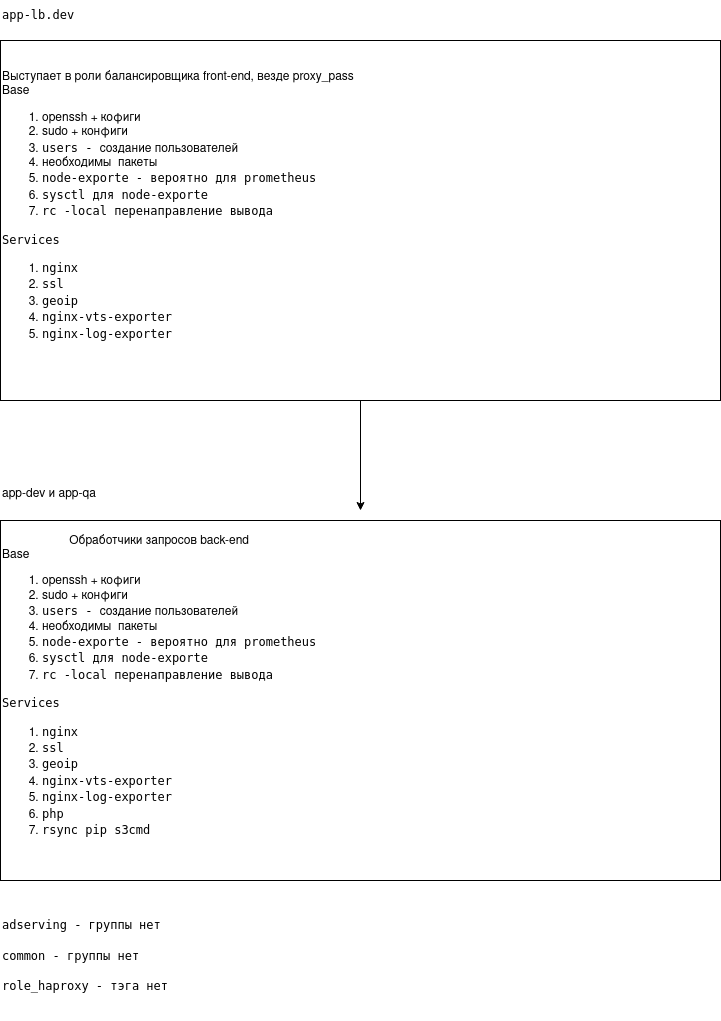

The diagram above was exported from draw.io. Its source (the exported page's mxGraphModel, read from the mxfile embedded in the PNG):
<mxGraphModel dx="1422" dy="798" grid="1" gridSize="10" guides="1" tooltips="1" connect="1" arrows="1" fold="1" page="1" pageScale="1" pageWidth="827" pageHeight="1169" math="0" shadow="0">
  <root>
    <mxCell id="0" />
    <mxCell id="1" parent="0" />
    <mxCell id="EbodXILm_X4mG7GQTV8V-17" style="edgeStyle=orthogonalEdgeStyle;rounded=0;orthogonalLoop=1;jettySize=auto;html=1;" parent="1" source="EbodXILm_X4mG7GQTV8V-10" edge="1">
      <mxGeometry relative="1" as="geometry">
        <mxPoint x="440" y="510" as="targetPoint" />
      </mxGeometry>
    </mxCell>
    <mxCell id="EbodXILm_X4mG7GQTV8V-10" value="&lt;div align=&quot;center&quot;&gt;Выступает в роли балансировщика front-end, везде proxy_pass&lt;/div&gt;&lt;div&gt;Base&lt;br&gt;&lt;ol&gt;&lt;li&gt;openssh + кофиги&lt;br&gt;&lt;/li&gt;&lt;li&gt;sudo + конфиги&lt;/li&gt;&lt;li&gt;&lt;code&gt;&lt;span class=&quot;s&quot;&gt;users - &lt;/span&gt;&lt;/code&gt;создание пользователей&lt;/li&gt;&lt;li&gt;необходимы&amp;nbsp; пакеты&lt;/li&gt;&lt;li&gt;&lt;code&gt;node-exporte - вероятно для prometheus&lt;/code&gt;&lt;/li&gt;&lt;li&gt;&lt;div&gt;&lt;code&gt;&lt;span class=&quot;s&quot;&gt;sysctl для&lt;/span&gt;&lt;/code&gt;&lt;code&gt;&lt;span class=&quot;s&quot;&gt;&lt;code&gt; node-exporte&lt;/code&gt;&lt;/span&gt;&lt;/code&gt;&lt;/div&gt;&lt;/li&gt;&lt;li&gt;&lt;div&gt;&lt;span class=&quot;s&quot;&gt;&lt;code&gt;&lt;code&gt;rc -local &lt;/code&gt;перенаправление вывода&lt;/code&gt;&lt;/span&gt;&lt;/div&gt;&lt;/li&gt;&lt;/ol&gt;&lt;div&gt;&lt;code&gt;Services&lt;/code&gt;&lt;/div&gt;&lt;div&gt;&lt;ol&gt;&lt;li&gt;&lt;code&gt;nginx&lt;/code&gt;&lt;/li&gt;&lt;li&gt;&lt;code&gt;ssl&lt;/code&gt;&lt;/li&gt;&lt;li&gt;&lt;code&gt;geoip&lt;br&gt;&lt;/code&gt;&lt;/li&gt;&lt;li&gt;&lt;code&gt;nginx-vts-exporter&lt;/code&gt;&lt;/li&gt;&lt;li&gt;&lt;code&gt;nginx-log-exporter&lt;/code&gt;&lt;/li&gt;&lt;/ol&gt;&lt;/div&gt;&lt;div align=&quot;center&quot;&gt;&lt;code&gt;&lt;/code&gt;&lt;br&gt;&lt;/div&gt;&lt;/div&gt;" style="rounded=0;whiteSpace=wrap;html=1;align=left;" parent="1" vertex="1">
      <mxGeometry x="80" y="40" width="720" height="360" as="geometry" />
    </mxCell>
    <mxCell id="EbodXILm_X4mG7GQTV8V-13" value="&lt;code&gt;app-lb.dev&lt;/code&gt;" style="text;whiteSpace=wrap;html=1;" parent="1" vertex="1">
      <mxGeometry x="80" width="80" height="30" as="geometry" />
    </mxCell>
    <mxCell id="EbodXILm_X4mG7GQTV8V-14" value="&lt;div align=&quot;center&quot;&gt;Обработчики запросов back-end&lt;br&gt;&lt;/div&gt;&lt;div&gt;Base&lt;br&gt;&lt;ol&gt;&lt;li&gt;openssh + кофиги&lt;br&gt;&lt;/li&gt;&lt;li&gt;sudo + конфиги&lt;/li&gt;&lt;li&gt;&lt;code&gt;&lt;span class=&quot;s&quot;&gt;users - &lt;/span&gt;&lt;/code&gt;создание пользователей&lt;/li&gt;&lt;li&gt;необходимы&amp;nbsp; пакеты&lt;/li&gt;&lt;li&gt;&lt;code&gt;node-exporte - вероятно для prometheus&lt;/code&gt;&lt;/li&gt;&lt;li&gt;&lt;div&gt;&lt;code&gt;&lt;span class=&quot;s&quot;&gt;sysctl для&lt;/span&gt;&lt;/code&gt;&lt;code&gt;&lt;span class=&quot;s&quot;&gt;&lt;code&gt; node-exporte&lt;/code&gt;&lt;/span&gt;&lt;/code&gt;&lt;/div&gt;&lt;/li&gt;&lt;li&gt;&lt;div&gt;&lt;span class=&quot;s&quot;&gt;&lt;code&gt;&lt;code&gt;rc -local &lt;/code&gt;перенаправление вывода&lt;/code&gt;&lt;/span&gt;&lt;/div&gt;&lt;/li&gt;&lt;/ol&gt;&lt;div&gt;&lt;code&gt;Services&lt;/code&gt;&lt;/div&gt;&lt;div&gt;&lt;ol&gt;&lt;li&gt;&lt;code&gt;nginx&lt;/code&gt;&lt;/li&gt;&lt;li&gt;&lt;code&gt;ssl&lt;/code&gt;&lt;/li&gt;&lt;li&gt;&lt;code&gt;geoip&lt;br&gt;&lt;/code&gt;&lt;/li&gt;&lt;li&gt;&lt;code&gt;nginx-vts-exporter&lt;/code&gt;&lt;/li&gt;&lt;li&gt;&lt;code&gt;nginx-log-exporter&lt;/code&gt;&lt;/li&gt;&lt;li&gt;&lt;code&gt;php&lt;/code&gt;&lt;/li&gt;&lt;li&gt;&lt;code&gt;rsync pip s3cmd&lt;/code&gt;&lt;br&gt;&lt;/li&gt;&lt;/ol&gt;&lt;/div&gt;&lt;div align=&quot;center&quot;&gt;&lt;code&gt;&lt;/code&gt;&lt;br&gt;&lt;/div&gt;&lt;/div&gt;" style="rounded=0;whiteSpace=wrap;html=1;align=left;" parent="1" vertex="1">
      <mxGeometry x="80" y="520" width="720" height="360" as="geometry" />
    </mxCell>
    <mxCell id="EbodXILm_X4mG7GQTV8V-15" value="app-dev и app-qa" style="text;whiteSpace=wrap;html=1;" parent="1" vertex="1">
      <mxGeometry x="80" y="480" width="100" height="30" as="geometry" />
    </mxCell>
    <mxCell id="EbodXILm_X4mG7GQTV8V-16" value="&lt;div&gt;&lt;code&gt;&lt;span class=&quot;s&quot;&gt;adserving - группы нет&lt;/span&gt;&lt;/code&gt;&lt;/div&gt;&lt;div&gt;&lt;br&gt;&lt;code&gt;&lt;span class=&quot;s&quot;&gt;&lt;code&gt;common - группы нет&lt;br&gt;&lt;/code&gt;&lt;/span&gt;&lt;/code&gt;&lt;/div&gt;&lt;div&gt;&lt;br&gt;&lt;code&gt;&lt;span class=&quot;s&quot;&gt;&lt;code&gt;&lt;span class=&quot;nv&quot;&gt;role_haproxy - тэга нет&lt;/span&gt;&lt;/code&gt;&lt;/span&gt;&lt;/code&gt;&lt;/div&gt;&lt;div&gt;&lt;code&gt;&lt;span class=&quot;s&quot;&gt;&lt;code&gt;&lt;span class=&quot;nv&quot;&gt;&lt;br&gt;&lt;/span&gt;&lt;/code&gt;&lt;/span&gt;&lt;/code&gt;&lt;/div&gt;&lt;div&gt;&lt;code&gt;&lt;span class=&quot;s&quot;&gt;&lt;/span&gt;&lt;/code&gt;&lt;/div&gt;" style="text;whiteSpace=wrap;html=1;" parent="1" vertex="1">
      <mxGeometry x="80" y="910" width="320" height="110" as="geometry" />
    </mxCell>
  </root>
</mxGraphModel>